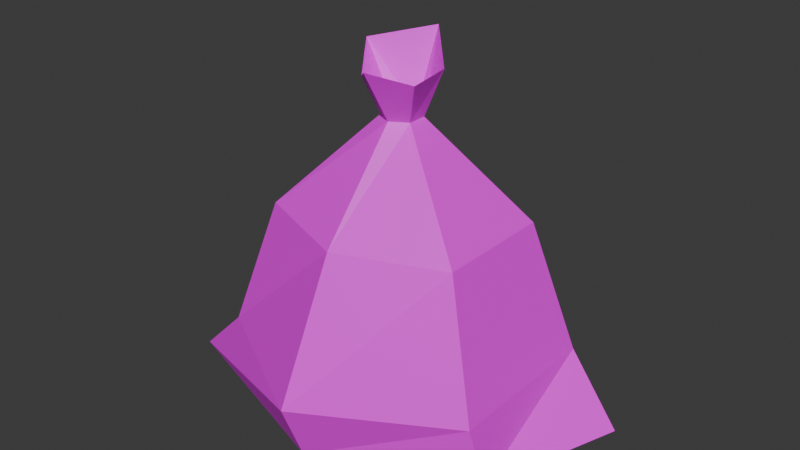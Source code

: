 # Source: Sack.blend  (saved by Blender 5.1.30; exported with 4.5.12 LTS)
import bpy
from mathutils import Matrix  # noqa: F401  (used for matrix-valued properties, if any)

bpy.ops.wm.read_factory_settings(use_empty=True)
scene = bpy.context.scene
scene.name = 'Scene'

# ---- collections
col_collection = bpy.data.collections.new('Collection'); scene.collection.children.link(col_collection)

# ---- materials (node trees are filled in below, after node groups)
mat_lambert128_psphereshape37 = bpy.data.materials.new('lambert128_pSphereShape37')
mat_lambert128_psphereshape37.diffuse_color = (1.0, 1.0, 1.0, 1.0)

# ---- material node trees
mat_lambert128_psphereshape37.use_nodes = True; mat_lambert128_psphereshape37.node_tree.nodes.clear()
_N = mat_lambert128_psphereshape37.node_tree.nodes; _L = mat_lambert128_psphereshape37.node_tree.links
n0 = _N.new('ShaderNodeOutputMaterial'); n0.name = 'Material Output'; n0.location = (400, 0)
n1 = _N.new('ShaderNodeBsdfPrincipled'); n1.name = 'Principled BSDF'; n1.location = (0, 0)
n2 = _N.new('ShaderNodeUVMap'); n2.name = 'UV Map'; n2.location = (-800, 0)
n2.uv_map = 'UVMap'
n3 = _N.new('ShaderNodeMapping'); n3.name = 'Mapping'; n3.location = (-600, 0)
n3.inputs[3].default_value = (1.0, 1.5, 1.0)
n4 = _N.new('ShaderNodeTexImage'); n4.name = 'Image Texture'; n4.location = (-400, 0)
_L.new(n1.outputs[0], n0.inputs[0])
_L.new(n2.outputs[0], n3.inputs[0])
_L.new(n3.outputs[0], n4.inputs[0])
_L.new(n4.outputs[0], n1.inputs[0])
_L.new(n4.outputs[1], n1.inputs[4])
n0.is_active_output = True

# ---- world
world_world = bpy.data.worlds.new('World'); scene.world = world_world
world_world.use_nodes = True; world_world.node_tree.nodes.clear()
_N = world_world.node_tree.nodes; _L = world_world.node_tree.links
n0 = _N.new('ShaderNodeOutputWorld'); n0.name = 'World Output'; n0.location = (200, 100)
n1 = _N.new('ShaderNodeBackground'); n1.name = 'Background'; n1.location = (-200, 100)
n1.inputs[0].default_value = (0.05088, 0.05088, 0.05088, 1.0)
_L.new(n1.outputs[0], n0.inputs[0])
n0.is_active_output = True
world_world.color = (0.05088, 0.05088, 0.05088)
world_world.sun_shadow_jitter_overblur = 0.0

# ---- meshes
me_psphereshape37 = bpy.data.meshes.new('pSphereShape37')
me_psphereshape37.from_pydata([(0.3695, -1.008, -0.8011), (-0.3695, -1.008, -1.083), (-0.739, -1.008, -1.089e-07), (-0.3695, -1.008, 0.8011), (0.3695, -1.008, 1.056), (0.739, -1.008, 3.801e-08), (0.433, -0.6865, -0.75), (-0.433, -0.6865, -0.75), (-0.866, -0.6865, -1.376e-07), (-0.433, -0.6865, 0.75), (0.433, -0.6865, 0.75), (0.866, -0.6865, -3.302e-16), (0.3153, 0.0, -0.5461), (-0.3153, 0.0, -0.5461), (-0.5287, 2.122e-23, -1.332e-07), (-0.3153, 0.0, 0.5461), (0.3153, 0.0, 0.5461), (0.4823, 0.0, -3.303e-08), (0.05144, 0.5, -0.0891), (-0.05144, 0.5, -0.0891), (-0.1029, 0.5, -9.513e-08), (-0.05144, 0.5, 0.0891), (0.05144, 0.5, 0.0891), (0.1029, 0.5, -7.879e-08), (0.1333, 0.7772, -0.3318), (-0.07362, 0.6708, -0.1833), (-0.2665, 0.7772, -7.131e-08), (-0.1641, 0.7344, 0.2048), (0.07362, 0.7456, 0.1833), (0.2973, 0.8593, -0.02555), (0.3695, -1.008, -0.8011), (0.433, -0.6865, -0.75), (0.3153, 0.0, -0.5461), (0.05144, 0.5, -0.0891), (0.1333, 0.7772, -0.3318)], [], [(0, 1, 7), (0, 7, 6), (1, 2, 8), (1, 8, 7), (2, 3, 9), (2, 9, 8), (3, 4, 10), (3, 10, 9), (4, 5, 11), (4, 11, 10), (5, 30, 31), (5, 31, 11), (6, 7, 13), (6, 13, 12), (7, 8, 14), (7, 14, 13), (8, 9, 15), (8, 15, 14), (9, 10, 16), (9, 16, 15), (10, 11, 17), (10, 17, 16), (11, 31, 32), (11, 32, 17), (12, 13, 19), (12, 19, 18), (13, 14, 20), (13, 20, 19), (14, 15, 21), (14, 21, 20), (15, 16, 22), (15, 22, 21), (16, 17, 23), (16, 23, 22), (17, 32, 33), (17, 33, 23), (18, 19, 25), (18, 25, 24), (19, 20, 26), (19, 26, 25), (20, 21, 27), (20, 27, 26), (21, 22, 28), (21, 28, 27), (22, 23, 29), (22, 29, 28), (23, 33, 34), (23, 34, 29)])
_uv = me_psphereshape37.uv_layers.new(name='UVMap')
_uv.uv.foreach_set('vector', [0.0, 0.1667, 0.1667, 0.1667, 0.1667, 0.3333, 0.0, 0.1667, 0.1667, 0.3333, 0.0, 0.3333, 0.1667, 0.1667, 0.3333, 0.1667, 0.3333, 0.3333, 0.1667, 0.1667, 0.3333, 0.3333, 0.1667, 0.3333, 0.3333, 0.1667, 0.5, 0.1667, 0.5, 0.3333, 0.3333, 0.1667, 0.5, 0.3333, 0.3333, 0.3333, 0.5, 0.1667, 0.6667, 0.1667, 0.6667, 0.3333, 0.5, 0.1667, 0.6667, 0.3333, 0.5, 0.3333, 0.6667, 0.1667, 0.8333, 0.1667, 0.8333, 0.3333, 0.6667, 0.1667, 0.8333, 0.3333, 0.6667, 0.3333, 0.8333, 0.1667, 1.0, 0.1667, 1.0, 0.3333, 0.8333, 0.1667, 1.0, 0.3333, 0.8333, 0.3333, 0.0, 0.3333, 0.1667, 0.3333, 0.1667, 0.5, 0.0, 0.3333, 0.1667, 0.5, 0.0, 0.5, 0.1667, 0.3333, 0.3333, 0.3333, 0.3333, 0.5, 0.1667, 0.3333, 0.3333, 0.5, 0.1667, 0.5, 0.3333, 0.3333, 0.5, 0.3333, 0.5, 0.5, 0.3333, 0.3333, 0.5, 0.5, 0.3333, 0.5, 0.5, 0.3333, 0.6667, 0.3333, 0.6667, 0.5, 0.5, 0.3333, 0.6667, 0.5, 0.5, 0.5, 0.6667, 0.3333, 0.8333, 0.3333, 0.8333, 0.5, 0.6667, 0.3333, 0.8333, 0.5, 0.6667, 0.5, 0.8333, 0.3333, 1.0, 0.3333, 1.0, 0.5, 0.8333, 0.3333, 1.0, 0.5, 0.8333, 0.5, 0.0, 0.5, 0.1667, 0.5, 0.1667, 0.6667, 0.0, 0.5, 0.1667, 0.6667, 0.0, 0.6667, 0.1667, 0.5, 0.3333, 0.5, 0.3333, 0.6667, 0.1667, 0.5, 0.3333, 0.6667, 0.1667, 0.6667, 0.3333, 0.5, 0.5, 0.5, 0.5, 0.6667, 0.3333, 0.5, 0.5, 0.6667, 0.3333, 0.6667, 0.5, 0.5, 0.6667, 0.5, 0.6667, 0.6667, 0.5, 0.5, 0.6667, 0.6667, 0.5, 0.6667, 0.6667, 0.5, 0.8333, 0.5, 0.8333, 0.6667, 0.6667, 0.5, 0.8333, 0.6667, 0.6667, 0.6667, 0.8333, 0.5, 1.0, 0.5, 1.0, 0.6667, 0.8333, 0.5, 1.0, 0.6667, 0.8333, 0.6667, 0.0, 0.6667, 0.1667, 0.6667, 0.1667, 0.8333, 0.0, 0.6667, 0.1667, 0.8333, 0.0, 0.8333, 0.1667, 0.6667, 0.3333, 0.6667, 0.3333, 0.8333, 0.1667, 0.6667, 0.3333, 0.8333, 0.1667, 0.8333, 0.3333, 0.6667, 0.5, 0.6667, 0.5, 0.8333, 0.3333, 0.6667, 0.5, 0.8333, 0.3333, 0.8333, 0.5, 0.6667, 0.6667, 0.6667, 0.6667, 0.8333, 0.5, 0.6667, 0.6667, 0.8333, 0.5, 0.8333, 0.6667, 0.6667, 0.8333, 0.6667, 0.8333, 0.8333, 0.6667, 0.6667, 0.8333, 0.8333, 0.6667, 0.8333, 0.8333, 0.6667, 1.0, 0.6667, 1.0, 0.8333, 0.8333, 0.6667, 1.0, 0.8333, 0.8333, 0.8333])
me_psphereshape37.materials.append(mat_lambert128_psphereshape37)
me_psphereshape37.update()

# ---- objects
ob_psphereshape37 = bpy.data.objects.new('pSphereShape37', me_psphereshape37)

# ---- transforms, parenting, visibility, modifiers, constraints
ob_psphereshape37.location = (0.0, 0.0, 0.9213)
ob_psphereshape37.rotation_euler = (1.571, 0.0, 1.571)
ob_psphereshape37.scale = (0.8982, 0.8982, 0.8982)

# ---- collection membership
col_collection.objects.link(ob_psphereshape37)

# ---- scene / render settings (as saved in the file)
scene.frame_start = 1; scene.frame_end = 250; scene.frame_set(1)
scene.render.engine = 'BLENDER_EEVEE_NEXT'
scene.render.bake_bias = 0.0
scene.render.bake_samples = 0
scene.cycles.sampling_pattern = 'TABULATED_SOBOL'
scene.eevee.use_volume_custom_range = False
bpy.context.view_layer.update()

# ---- added for rendering (the .blend has no active camera and no usable light): camera, sun
cam_auto = bpy.data.cameras.new('AutoCamera')
cam_auto.lens = 50.0
cam_auto.sensor_width = 36.0
cam_auto.clip_end = 1000.0
ob_auto_camera = bpy.data.objects.new('AutoCamera', cam_auto)
scene.collection.objects.link(ob_auto_camera)
ob_auto_camera.location = (2.75201, -3.31696, 3.06581)
ob_auto_camera.rotation_euler = (1.09748, -7.21219e-08, 0.694738)
scene.camera = ob_auto_camera
light_auto_sun = bpy.data.lights.new('AutoSun', 'SUN')
light_auto_sun.energy = 3.0
light_auto_sun.angle = 0.0523599
ob_auto_sun = bpy.data.objects.new('AutoSun', light_auto_sun)
scene.collection.objects.link(ob_auto_sun)
ob_auto_sun.rotation_euler = (0.872665, 0.174533, 0.523599)
bpy.context.view_layer.update()
